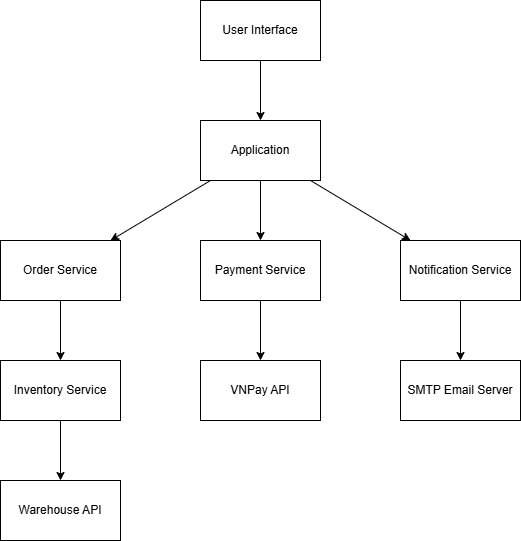

The diagram above was exported from draw.io. Its source (the exported page's mxGraphModel, read from the mxfile embedded in the PNG):
<mxGraphModel dx="1303" dy="659" grid="1" gridSize="10" guides="1" tooltips="1" connect="1" arrows="1" fold="1" page="1" pageScale="1" pageWidth="827" pageHeight="1169" math="0" shadow="0">
  <root>
    <mxCell id="0" />
    <mxCell id="1" parent="0" />
    <mxCell id="FyAkdG91hec8Z70-AfQq-37" value="" style="edgeStyle=orthogonalEdgeStyle;rounded=0;orthogonalLoop=1;jettySize=auto;html=1;" parent="1" edge="1">
      <mxGeometry relative="1" as="geometry">
        <mxPoint x="430" y="520" as="sourcePoint" />
      </mxGeometry>
    </mxCell>
    <mxCell id="FyAkdG91hec8Z70-AfQq-38" value="Text" style="edgeLabel;html=1;align=center;verticalAlign=middle;resizable=0;points=[];" parent="FyAkdG91hec8Z70-AfQq-37" vertex="1" connectable="0">
      <mxGeometry x="-0.17" y="1" relative="1" as="geometry">
        <mxPoint as="offset" />
      </mxGeometry>
    </mxCell>
    <mxCell id="EhnUtWhQtiUuUeSaWtj6-63" value="User Interface" style="rounded=0;whiteSpace=wrap;html=1;" vertex="1" parent="1">
      <mxGeometry x="360" y="160" width="120" height="60" as="geometry" />
    </mxCell>
    <mxCell id="EhnUtWhQtiUuUeSaWtj6-64" value="Application" style="rounded=0;whiteSpace=wrap;html=1;" vertex="1" parent="1">
      <mxGeometry x="360" y="280" width="120" height="60" as="geometry" />
    </mxCell>
    <mxCell id="EhnUtWhQtiUuUeSaWtj6-65" value="Order Service" style="rounded=0;whiteSpace=wrap;html=1;" vertex="1" parent="1">
      <mxGeometry x="160" y="400" width="120" height="60" as="geometry" />
    </mxCell>
    <mxCell id="EhnUtWhQtiUuUeSaWtj6-66" value="Payment Service" style="rounded=0;whiteSpace=wrap;html=1;" vertex="1" parent="1">
      <mxGeometry x="360" y="400" width="120" height="60" as="geometry" />
    </mxCell>
    <mxCell id="EhnUtWhQtiUuUeSaWtj6-67" value="Inventory Service" style="rounded=0;whiteSpace=wrap;html=1;" vertex="1" parent="1">
      <mxGeometry x="160" y="520" width="120" height="60" as="geometry" />
    </mxCell>
    <mxCell id="EhnUtWhQtiUuUeSaWtj6-68" value="Notification Service" style="rounded=0;whiteSpace=wrap;html=1;" vertex="1" parent="1">
      <mxGeometry x="560" y="400" width="120" height="60" as="geometry" />
    </mxCell>
    <mxCell id="EhnUtWhQtiUuUeSaWtj6-70" value="VNPay API" style="rounded=0;whiteSpace=wrap;html=1;" vertex="1" parent="1">
      <mxGeometry x="360" y="520" width="120" height="60" as="geometry" />
    </mxCell>
    <mxCell id="EhnUtWhQtiUuUeSaWtj6-71" value="SMTP Email Server" style="rounded=0;whiteSpace=wrap;html=1;" vertex="1" parent="1">
      <mxGeometry x="560" y="520" width="120" height="60" as="geometry" />
    </mxCell>
    <mxCell id="EhnUtWhQtiUuUeSaWtj6-72" value="Warehouse API" style="rounded=0;whiteSpace=wrap;html=1;" vertex="1" parent="1">
      <mxGeometry x="160" y="640" width="120" height="60" as="geometry" />
    </mxCell>
    <mxCell id="EhnUtWhQtiUuUeSaWtj6-74" value="" style="endArrow=classic;html=1;rounded=0;" edge="1" parent="1" source="EhnUtWhQtiUuUeSaWtj6-63" target="EhnUtWhQtiUuUeSaWtj6-64">
      <mxGeometry width="50" height="50" relative="1" as="geometry">
        <mxPoint x="340" y="500" as="sourcePoint" />
        <mxPoint x="390" y="450" as="targetPoint" />
      </mxGeometry>
    </mxCell>
    <mxCell id="EhnUtWhQtiUuUeSaWtj6-75" value="" style="endArrow=classic;html=1;rounded=0;" edge="1" parent="1" source="EhnUtWhQtiUuUeSaWtj6-64" target="EhnUtWhQtiUuUeSaWtj6-66">
      <mxGeometry width="50" height="50" relative="1" as="geometry">
        <mxPoint x="340" y="500" as="sourcePoint" />
        <mxPoint x="390" y="450" as="targetPoint" />
      </mxGeometry>
    </mxCell>
    <mxCell id="EhnUtWhQtiUuUeSaWtj6-76" value="" style="endArrow=classic;html=1;rounded=0;" edge="1" parent="1" source="EhnUtWhQtiUuUeSaWtj6-64" target="EhnUtWhQtiUuUeSaWtj6-65">
      <mxGeometry width="50" height="50" relative="1" as="geometry">
        <mxPoint x="340" y="500" as="sourcePoint" />
        <mxPoint x="390" y="450" as="targetPoint" />
      </mxGeometry>
    </mxCell>
    <mxCell id="EhnUtWhQtiUuUeSaWtj6-77" value="" style="endArrow=classic;html=1;rounded=0;" edge="1" parent="1" source="EhnUtWhQtiUuUeSaWtj6-64" target="EhnUtWhQtiUuUeSaWtj6-68">
      <mxGeometry width="50" height="50" relative="1" as="geometry">
        <mxPoint x="340" y="500" as="sourcePoint" />
        <mxPoint x="390" y="450" as="targetPoint" />
      </mxGeometry>
    </mxCell>
    <mxCell id="EhnUtWhQtiUuUeSaWtj6-78" value="" style="endArrow=classic;html=1;rounded=0;" edge="1" parent="1" source="EhnUtWhQtiUuUeSaWtj6-65" target="EhnUtWhQtiUuUeSaWtj6-67">
      <mxGeometry width="50" height="50" relative="1" as="geometry">
        <mxPoint x="340" y="500" as="sourcePoint" />
        <mxPoint x="390" y="450" as="targetPoint" />
      </mxGeometry>
    </mxCell>
    <mxCell id="EhnUtWhQtiUuUeSaWtj6-79" value="" style="endArrow=classic;html=1;rounded=0;" edge="1" parent="1" source="EhnUtWhQtiUuUeSaWtj6-66" target="EhnUtWhQtiUuUeSaWtj6-70">
      <mxGeometry width="50" height="50" relative="1" as="geometry">
        <mxPoint x="320" y="530" as="sourcePoint" />
        <mxPoint x="370" y="480" as="targetPoint" />
      </mxGeometry>
    </mxCell>
    <mxCell id="EhnUtWhQtiUuUeSaWtj6-80" value="" style="endArrow=classic;html=1;rounded=0;" edge="1" parent="1" source="EhnUtWhQtiUuUeSaWtj6-68" target="EhnUtWhQtiUuUeSaWtj6-71">
      <mxGeometry width="50" height="50" relative="1" as="geometry">
        <mxPoint x="340" y="500" as="sourcePoint" />
        <mxPoint x="390" y="450" as="targetPoint" />
      </mxGeometry>
    </mxCell>
    <mxCell id="EhnUtWhQtiUuUeSaWtj6-81" value="" style="endArrow=classic;html=1;rounded=0;" edge="1" parent="1" source="EhnUtWhQtiUuUeSaWtj6-67" target="EhnUtWhQtiUuUeSaWtj6-72">
      <mxGeometry width="50" height="50" relative="1" as="geometry">
        <mxPoint x="340" y="500" as="sourcePoint" />
        <mxPoint x="390" y="450" as="targetPoint" />
      </mxGeometry>
    </mxCell>
  </root>
</mxGraphModel>